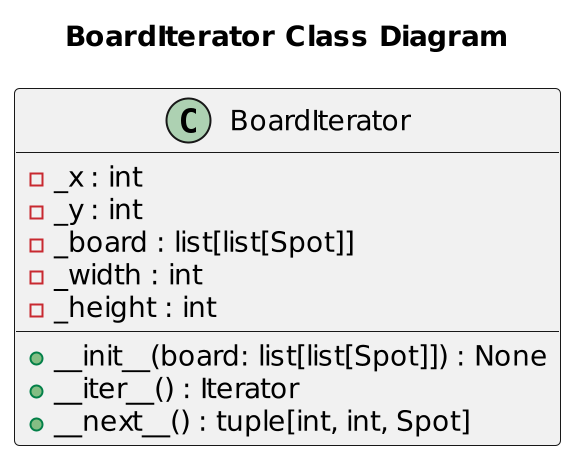

The diagram above was rendered by PlantUML. Its source (embedded in the PNG):
@startuml
scale 2
title "BoardIterator Class Diagram"
class BoardIterator {
    -_x : int
    -_y : int
    -_board : list[list[Spot]]
    -_width : int
    -_height : int

    +__init__(board: list[list[Spot]]) : None
    +__iter__() : Iterator
    +__next__() : tuple[int, int, Spot]
}
@enduml